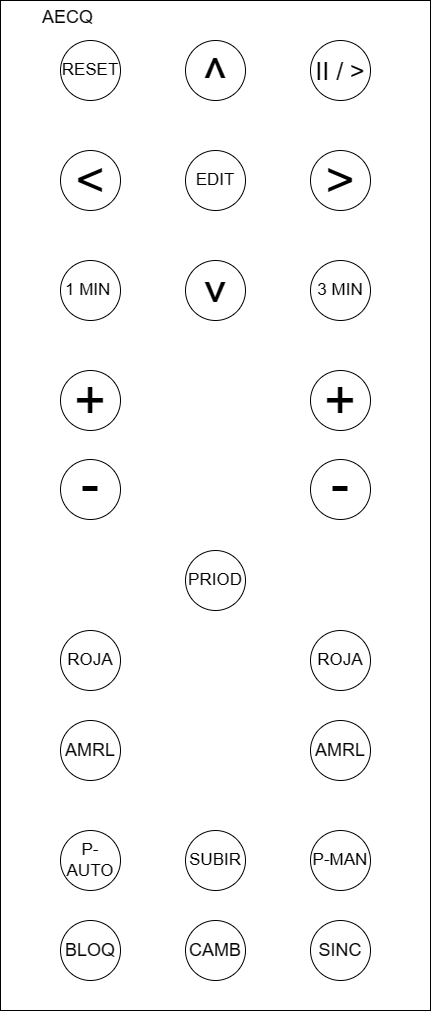

The diagram above was exported from draw.io. Its source (the exported page's mxGraphModel, read from the mxfile embedded in the PNG):
<mxGraphModel dx="1263" dy="746" grid="1" gridSize="10" guides="1" tooltips="1" connect="1" arrows="1" fold="1" page="1" pageScale="1" pageWidth="850" pageHeight="1100" math="0" shadow="0">
  <root>
    <mxCell id="0" />
    <mxCell id="1" parent="0" />
    <mxCell id="8WUqX0Ghef32OuJRJESN-2" value="&lt;blockquote style=&quot;margin: 0 0 0 40px; border: none; padding: 0px;&quot;&gt;&lt;font style=&quot;font-size: 18px;&quot;&gt;AECQ&lt;/font&gt;&lt;/blockquote&gt;" style="rounded=0;whiteSpace=wrap;html=1;verticalAlign=top;align=left;labelPosition=center;verticalLabelPosition=middle;" parent="1" vertex="1">
      <mxGeometry x="210" y="50" width="430" height="1010" as="geometry" />
    </mxCell>
    <mxCell id="8WUqX0Ghef32OuJRJESN-4" value="SINC" style="ellipse;whiteSpace=wrap;html=1;aspect=fixed;fontSize=18;" parent="1" vertex="1">
      <mxGeometry x="520" y="970" width="60" height="60" as="geometry" />
    </mxCell>
    <mxCell id="8WUqX0Ghef32OuJRJESN-5" value="BLOQ" style="ellipse;whiteSpace=wrap;html=1;aspect=fixed;fontSize=18;" parent="1" vertex="1">
      <mxGeometry x="270" y="970" width="60" height="60" as="geometry" />
    </mxCell>
    <mxCell id="8WUqX0Ghef32OuJRJESN-6" value="P-MAN" style="ellipse;whiteSpace=wrap;html=1;aspect=fixed;fontSize=17;" parent="1" vertex="1">
      <mxGeometry x="520" y="880" width="60" height="60" as="geometry" />
    </mxCell>
    <mxCell id="8WUqX0Ghef32OuJRJESN-7" value="P-AUTO" style="ellipse;whiteSpace=wrap;html=1;aspect=fixed;fontSize=17;" parent="1" vertex="1">
      <mxGeometry x="270" y="880" width="60" height="60" as="geometry" />
    </mxCell>
    <mxCell id="8WUqX0Ghef32OuJRJESN-12" value="AMRL" style="ellipse;whiteSpace=wrap;html=1;aspect=fixed;fontSize=18;" parent="1" vertex="1">
      <mxGeometry x="520" y="770" width="60" height="60" as="geometry" />
    </mxCell>
    <mxCell id="8WUqX0Ghef32OuJRJESN-13" value="AMRL" style="ellipse;whiteSpace=wrap;html=1;aspect=fixed;fontSize=18;" parent="1" vertex="1">
      <mxGeometry x="270" y="770" width="60" height="60" as="geometry" />
    </mxCell>
    <mxCell id="8WUqX0Ghef32OuJRJESN-14" value="ROJA" style="ellipse;whiteSpace=wrap;html=1;aspect=fixed;fontSize=17;" parent="1" vertex="1">
      <mxGeometry x="520" y="680" width="60" height="60" as="geometry" />
    </mxCell>
    <mxCell id="8WUqX0Ghef32OuJRJESN-15" value="ROJA" style="ellipse;whiteSpace=wrap;html=1;aspect=fixed;fontSize=17;" parent="1" vertex="1">
      <mxGeometry x="270" y="680" width="60" height="60" as="geometry" />
    </mxCell>
    <mxCell id="8WUqX0Ghef32OuJRJESN-16" value="PRIOD" style="ellipse;whiteSpace=wrap;html=1;aspect=fixed;fontSize=17;" parent="1" vertex="1">
      <mxGeometry x="395" y="600" width="60" height="60" as="geometry" />
    </mxCell>
    <mxCell id="8WUqX0Ghef32OuJRJESN-17" value="-" style="ellipse;whiteSpace=wrap;html=1;aspect=fixed;fontSize=55;verticalAlign=bottom;" parent="1" vertex="1">
      <mxGeometry x="520" y="509" width="60" height="60" as="geometry" />
    </mxCell>
    <mxCell id="8WUqX0Ghef32OuJRJESN-18" value="-" style="ellipse;whiteSpace=wrap;html=1;aspect=fixed;fontSize=55;verticalAlign=bottom;" parent="1" vertex="1">
      <mxGeometry x="270" y="509" width="60" height="60" as="geometry" />
    </mxCell>
    <mxCell id="8WUqX0Ghef32OuJRJESN-19" value="+" style="ellipse;whiteSpace=wrap;html=1;aspect=fixed;fontSize=55;" parent="1" vertex="1">
      <mxGeometry x="520" y="420" width="60" height="60" as="geometry" />
    </mxCell>
    <mxCell id="8WUqX0Ghef32OuJRJESN-20" value="+" style="ellipse;whiteSpace=wrap;html=1;aspect=fixed;fontSize=55;" parent="1" vertex="1">
      <mxGeometry x="270" y="420" width="60" height="60" as="geometry" />
    </mxCell>
    <mxCell id="8WUqX0Ghef32OuJRJESN-21" value="1 MIN&amp;nbsp;" style="ellipse;whiteSpace=wrap;html=1;aspect=fixed;fontSize=17;" parent="1" vertex="1">
      <mxGeometry x="270" y="310" width="60" height="60" as="geometry" />
    </mxCell>
    <mxCell id="8WUqX0Ghef32OuJRJESN-22" value="3 MIN" style="ellipse;whiteSpace=wrap;html=1;aspect=fixed;fontSize=17;" parent="1" vertex="1">
      <mxGeometry x="520" y="310" width="60" height="60" as="geometry" />
    </mxCell>
    <mxCell id="8WUqX0Ghef32OuJRJESN-23" value="EDIT" style="ellipse;whiteSpace=wrap;html=1;aspect=fixed;fontSize=17;" parent="1" vertex="1">
      <mxGeometry x="395" y="200" width="60" height="60" as="geometry" />
    </mxCell>
    <mxCell id="8WUqX0Ghef32OuJRJESN-24" value="&amp;lt;" style="ellipse;whiteSpace=wrap;html=1;aspect=fixed;fontSize=50;verticalAlign=middle;" parent="1" vertex="1">
      <mxGeometry x="270" y="200" width="60" height="60" as="geometry" />
    </mxCell>
    <mxCell id="8WUqX0Ghef32OuJRJESN-26" value="&amp;gt;" style="ellipse;whiteSpace=wrap;html=1;aspect=fixed;fontSize=50;verticalAlign=middle;direction=east;rotation=0;" parent="1" vertex="1">
      <mxGeometry x="520" y="200" width="60" height="60" as="geometry" />
    </mxCell>
    <mxCell id="8WUqX0Ghef32OuJRJESN-27" value="SUBIR" style="ellipse;whiteSpace=wrap;html=1;aspect=fixed;fontSize=17;" parent="1" vertex="1">
      <mxGeometry x="395" y="880" width="60" height="60" as="geometry" />
    </mxCell>
    <mxCell id="8WUqX0Ghef32OuJRJESN-28" value="RESET" style="ellipse;whiteSpace=wrap;html=1;aspect=fixed;fontSize=17;verticalAlign=middle;" parent="1" vertex="1">
      <mxGeometry x="270" y="90" width="60" height="60" as="geometry" />
    </mxCell>
    <mxCell id="8WUqX0Ghef32OuJRJESN-29" value="II / &amp;gt;" style="ellipse;whiteSpace=wrap;html=1;aspect=fixed;fontSize=25;verticalAlign=middle;direction=west;rotation=0;" parent="1" vertex="1">
      <mxGeometry x="520" y="90" width="60" height="60" as="geometry" />
    </mxCell>
    <mxCell id="yfO7KqasG3dOJfzioACv-1" value="CAMB" style="ellipse;whiteSpace=wrap;html=1;aspect=fixed;fontSize=18;" vertex="1" parent="1">
      <mxGeometry x="395" y="970" width="60" height="60" as="geometry" />
    </mxCell>
    <mxCell id="yfO7KqasG3dOJfzioACv-2" value="^" style="ellipse;whiteSpace=wrap;html=1;aspect=fixed;fontSize=50;verticalAlign=top;direction=west;rotation=180;" vertex="1" parent="1">
      <mxGeometry x="395" y="310" width="60" height="60" as="geometry" />
    </mxCell>
    <mxCell id="yfO7KqasG3dOJfzioACv-3" value="^" style="ellipse;whiteSpace=wrap;html=1;aspect=fixed;fontSize=50;verticalAlign=top;" vertex="1" parent="1">
      <mxGeometry x="395" y="90" width="60" height="60" as="geometry" />
    </mxCell>
  </root>
</mxGraphModel>